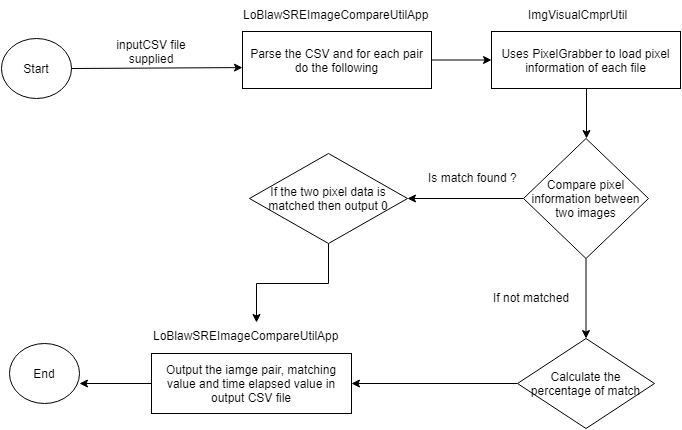

The diagram above was exported from draw.io. Its source (the exported page's mxGraphModel, read from the mxfile embedded in the PNG):
<mxGraphModel dx="782" dy="437" grid="1" gridSize="10" guides="1" tooltips="1" connect="1" arrows="1" fold="1" page="1" pageScale="1" pageWidth="850" pageHeight="1100" math="0" shadow="0">
  <root>
    <mxCell id="0" />
    <mxCell id="1" parent="0" />
    <mxCell id="BFJjPdV3SGj1anv_p2nu-1" value="Start" style="ellipse;whiteSpace=wrap;html=1;" vertex="1" parent="1">
      <mxGeometry x="20" y="40" width="70" height="60" as="geometry" />
    </mxCell>
    <mxCell id="BFJjPdV3SGj1anv_p2nu-7" value="" style="edgeStyle=orthogonalEdgeStyle;rounded=0;orthogonalLoop=1;jettySize=auto;html=1;" edge="1" parent="1" source="BFJjPdV3SGj1anv_p2nu-2" target="BFJjPdV3SGj1anv_p2nu-6">
      <mxGeometry relative="1" as="geometry" />
    </mxCell>
    <mxCell id="BFJjPdV3SGj1anv_p2nu-2" value="Parse the CSV and for each pair do the following" style="rounded=0;whiteSpace=wrap;html=1;" vertex="1" parent="1">
      <mxGeometry x="261" y="33" width="189" height="57" as="geometry" />
    </mxCell>
    <mxCell id="BFJjPdV3SGj1anv_p2nu-13" style="edgeStyle=orthogonalEdgeStyle;rounded=0;orthogonalLoop=1;jettySize=auto;html=1;exitX=0.5;exitY=1;exitDx=0;exitDy=0;entryX=0.5;entryY=0;entryDx=0;entryDy=0;" edge="1" parent="1" source="BFJjPdV3SGj1anv_p2nu-6" target="BFJjPdV3SGj1anv_p2nu-9">
      <mxGeometry relative="1" as="geometry" />
    </mxCell>
    <mxCell id="BFJjPdV3SGj1anv_p2nu-6" value="Uses PixelGrabber to load pixel information of each file" style="rounded=0;whiteSpace=wrap;html=1;" vertex="1" parent="1">
      <mxGeometry x="510" y="33" width="189" height="57" as="geometry" />
    </mxCell>
    <mxCell id="BFJjPdV3SGj1anv_p2nu-3" value="" style="endArrow=classic;html=1;entryX=0;entryY=0.633;entryDx=0;entryDy=0;entryPerimeter=0;" edge="1" parent="1" target="BFJjPdV3SGj1anv_p2nu-2">
      <mxGeometry width="50" height="50" relative="1" as="geometry">
        <mxPoint x="90" y="70" as="sourcePoint" />
        <mxPoint x="140" y="20" as="targetPoint" />
      </mxGeometry>
    </mxCell>
    <mxCell id="BFJjPdV3SGj1anv_p2nu-4" value="inputCSV file supplied" style="text;html=1;strokeColor=none;fillColor=none;align=center;verticalAlign=middle;whiteSpace=wrap;rounded=0;" vertex="1" parent="1">
      <mxGeometry x="120" y="43" width="100" height="20" as="geometry" />
    </mxCell>
    <mxCell id="BFJjPdV3SGj1anv_p2nu-5" value="LoBlawSREImageCompareUtilApp" style="text;html=1;" vertex="1" parent="1">
      <mxGeometry x="260" y="3" width="210" height="30" as="geometry" />
    </mxCell>
    <mxCell id="BFJjPdV3SGj1anv_p2nu-8" value="ImgVisualCmprUtil" style="text;html=1;" vertex="1" parent="1">
      <mxGeometry x="544.5" y="3" width="120" height="30" as="geometry" />
    </mxCell>
    <mxCell id="BFJjPdV3SGj1anv_p2nu-11" value="" style="edgeStyle=orthogonalEdgeStyle;rounded=0;orthogonalLoop=1;jettySize=auto;html=1;" edge="1" parent="1" source="BFJjPdV3SGj1anv_p2nu-9" target="BFJjPdV3SGj1anv_p2nu-10">
      <mxGeometry relative="1" as="geometry" />
    </mxCell>
    <mxCell id="BFJjPdV3SGj1anv_p2nu-15" value="" style="edgeStyle=orthogonalEdgeStyle;rounded=0;orthogonalLoop=1;jettySize=auto;html=1;" edge="1" parent="1" source="BFJjPdV3SGj1anv_p2nu-9" target="BFJjPdV3SGj1anv_p2nu-14">
      <mxGeometry relative="1" as="geometry" />
    </mxCell>
    <mxCell id="BFJjPdV3SGj1anv_p2nu-9" value="Compare pixel information between two images" style="rhombus;whiteSpace=wrap;html=1;" vertex="1" parent="1">
      <mxGeometry x="542" y="140" width="125" height="120" as="geometry" />
    </mxCell>
    <mxCell id="BFJjPdV3SGj1anv_p2nu-21" value="" style="edgeStyle=orthogonalEdgeStyle;rounded=0;orthogonalLoop=1;jettySize=auto;html=1;entryX=1;entryY=0.5;entryDx=0;entryDy=0;" edge="1" parent="1" source="BFJjPdV3SGj1anv_p2nu-14" target="BFJjPdV3SGj1anv_p2nu-17">
      <mxGeometry relative="1" as="geometry">
        <mxPoint x="456" y="385" as="targetPoint" />
      </mxGeometry>
    </mxCell>
    <mxCell id="BFJjPdV3SGj1anv_p2nu-14" value="Calculate the percentage of match" style="rhombus;whiteSpace=wrap;html=1;" vertex="1" parent="1">
      <mxGeometry x="536" y="340" width="137" height="90" as="geometry" />
    </mxCell>
    <mxCell id="BFJjPdV3SGj1anv_p2nu-23" value="" style="edgeStyle=orthogonalEdgeStyle;rounded=0;orthogonalLoop=1;jettySize=auto;html=1;" edge="1" parent="1" source="BFJjPdV3SGj1anv_p2nu-10" target="BFJjPdV3SGj1anv_p2nu-19">
      <mxGeometry relative="1" as="geometry" />
    </mxCell>
    <mxCell id="BFJjPdV3SGj1anv_p2nu-10" value="If the two pixel data is matched then output 0" style="rhombus;whiteSpace=wrap;html=1;" vertex="1" parent="1">
      <mxGeometry x="268" y="155" width="158" height="90" as="geometry" />
    </mxCell>
    <mxCell id="BFJjPdV3SGj1anv_p2nu-12" value="Is match found ?" style="text;html=1;resizable=0;points=[];autosize=1;align=left;verticalAlign=top;spacingTop=-4;" vertex="1" parent="1">
      <mxGeometry x="444.5" y="170" width="100" height="20" as="geometry" />
    </mxCell>
    <mxCell id="BFJjPdV3SGj1anv_p2nu-16" value="If not matched" style="text;html=1;resizable=0;points=[];autosize=1;align=left;verticalAlign=top;spacingTop=-4;" vertex="1" parent="1">
      <mxGeometry x="510" y="290" width="90" height="20" as="geometry" />
    </mxCell>
    <mxCell id="BFJjPdV3SGj1anv_p2nu-22" style="edgeStyle=orthogonalEdgeStyle;rounded=0;orthogonalLoop=1;jettySize=auto;html=1;entryX=1;entryY=0.667;entryDx=0;entryDy=0;entryPerimeter=0;" edge="1" parent="1" source="BFJjPdV3SGj1anv_p2nu-17" target="BFJjPdV3SGj1anv_p2nu-18">
      <mxGeometry relative="1" as="geometry" />
    </mxCell>
    <mxCell id="BFJjPdV3SGj1anv_p2nu-17" value="Output the iamge pair, matching value and time elapsed value in output CSV file" style="rounded=0;whiteSpace=wrap;html=1;" vertex="1" parent="1">
      <mxGeometry x="170" y="355" width="200" height="60" as="geometry" />
    </mxCell>
    <mxCell id="BFJjPdV3SGj1anv_p2nu-18" value="End" style="ellipse;whiteSpace=wrap;html=1;" vertex="1" parent="1">
      <mxGeometry x="28" y="345" width="70" height="60" as="geometry" />
    </mxCell>
    <mxCell id="BFJjPdV3SGj1anv_p2nu-19" value="LoBlawSREImageCompareUtilApp" style="text;html=1;" vertex="1" parent="1">
      <mxGeometry x="170" y="324" width="210" height="30" as="geometry" />
    </mxCell>
  </root>
</mxGraphModel>